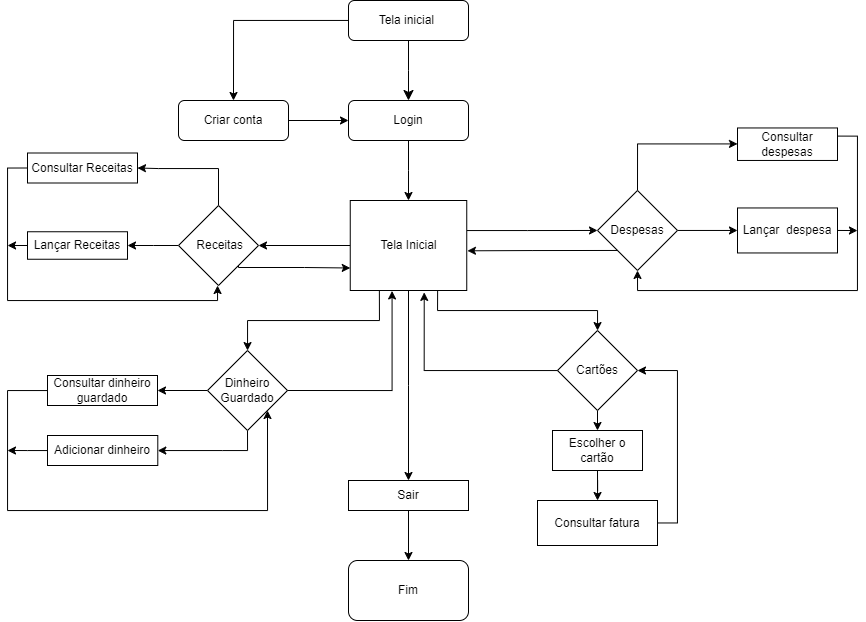

The diagram above was exported from draw.io. Its source (the exported page's mxGraphModel, read from the mxfile embedded in the PNG):
<mxGraphModel dx="1509" dy="783" grid="0" gridSize="10" guides="1" tooltips="1" connect="1" arrows="1" fold="1" page="0" pageScale="1" pageWidth="827" pageHeight="1169" background="#FFFFFF" math="0" shadow="0">
  <root>
    <mxCell id="WIyWlLk6GJQsqaUBKTNV-0" />
    <mxCell id="WIyWlLk6GJQsqaUBKTNV-1" parent="WIyWlLk6GJQsqaUBKTNV-0" />
    <mxCell id="WIyWlLk6GJQsqaUBKTNV-2" value="" style="rounded=0;html=1;jettySize=auto;orthogonalLoop=1;fontSize=11;endArrow=classic;endFill=1;endSize=8;strokeWidth=1;shadow=0;labelBackgroundColor=none;edgeStyle=orthogonalEdgeStyle;fontColor=default;" parent="WIyWlLk6GJQsqaUBKTNV-1" source="WIyWlLk6GJQsqaUBKTNV-3" edge="1">
      <mxGeometry relative="1" as="geometry">
        <mxPoint x="411" y="110" as="targetPoint" />
        <Array as="points">
          <mxPoint x="411" y="80" />
          <mxPoint x="411" y="80" />
        </Array>
      </mxGeometry>
    </mxCell>
    <mxCell id="H4Bvnpqo0JzP5JVsTFE0-82" style="edgeStyle=orthogonalEdgeStyle;rounded=0;orthogonalLoop=1;jettySize=auto;html=1;entryX=0.5;entryY=0;entryDx=0;entryDy=0;" edge="1" parent="WIyWlLk6GJQsqaUBKTNV-1" source="WIyWlLk6GJQsqaUBKTNV-3" target="H4Bvnpqo0JzP5JVsTFE0-3">
      <mxGeometry relative="1" as="geometry" />
    </mxCell>
    <mxCell id="WIyWlLk6GJQsqaUBKTNV-3" value="Tela inicial&amp;nbsp;" style="rounded=1;whiteSpace=wrap;html=1;fontSize=12;glass=0;strokeWidth=1;shadow=0;labelBackgroundColor=none;" parent="WIyWlLk6GJQsqaUBKTNV-1" vertex="1">
      <mxGeometry x="351" y="10" width="120" height="40" as="geometry" />
    </mxCell>
    <mxCell id="H4Bvnpqo0JzP5JVsTFE0-7" style="edgeStyle=orthogonalEdgeStyle;rounded=0;orthogonalLoop=1;jettySize=auto;html=1;entryX=0;entryY=0.5;entryDx=0;entryDy=0;endArrow=classic;endFill=1;labelBackgroundColor=none;fontColor=default;" edge="1" parent="WIyWlLk6GJQsqaUBKTNV-1" source="H4Bvnpqo0JzP5JVsTFE0-3" target="H4Bvnpqo0JzP5JVsTFE0-4">
      <mxGeometry relative="1" as="geometry" />
    </mxCell>
    <mxCell id="H4Bvnpqo0JzP5JVsTFE0-3" value="Criar conta" style="rounded=1;whiteSpace=wrap;html=1;labelBackgroundColor=none;" vertex="1" parent="WIyWlLk6GJQsqaUBKTNV-1">
      <mxGeometry x="181" y="110" width="110" height="40" as="geometry" />
    </mxCell>
    <mxCell id="H4Bvnpqo0JzP5JVsTFE0-20" style="edgeStyle=orthogonalEdgeStyle;rounded=0;orthogonalLoop=1;jettySize=auto;html=1;labelBackgroundColor=none;fontColor=default;" edge="1" parent="WIyWlLk6GJQsqaUBKTNV-1" source="H4Bvnpqo0JzP5JVsTFE0-4" target="H4Bvnpqo0JzP5JVsTFE0-21">
      <mxGeometry relative="1" as="geometry">
        <mxPoint x="375" y="230" as="targetPoint" />
      </mxGeometry>
    </mxCell>
    <mxCell id="H4Bvnpqo0JzP5JVsTFE0-4" value="Login" style="rounded=1;whiteSpace=wrap;html=1;labelBackgroundColor=none;" vertex="1" parent="WIyWlLk6GJQsqaUBKTNV-1">
      <mxGeometry x="351" y="110" width="120" height="40" as="geometry" />
    </mxCell>
    <mxCell id="H4Bvnpqo0JzP5JVsTFE0-26" style="edgeStyle=orthogonalEdgeStyle;rounded=0;orthogonalLoop=1;jettySize=auto;html=1;entryX=0;entryY=0.5;entryDx=0;entryDy=0;labelBackgroundColor=none;fontColor=default;" edge="1" parent="WIyWlLk6GJQsqaUBKTNV-1" source="H4Bvnpqo0JzP5JVsTFE0-21" target="H4Bvnpqo0JzP5JVsTFE0-27">
      <mxGeometry relative="1" as="geometry">
        <mxPoint x="520" y="255" as="targetPoint" />
        <Array as="points">
          <mxPoint x="530" y="240" />
          <mxPoint x="530" y="240" />
        </Array>
      </mxGeometry>
    </mxCell>
    <mxCell id="H4Bvnpqo0JzP5JVsTFE0-30" style="edgeStyle=orthogonalEdgeStyle;rounded=0;orthogonalLoop=1;jettySize=auto;html=1;entryX=1;entryY=0.5;entryDx=0;entryDy=0;labelBackgroundColor=none;fontColor=default;" edge="1" parent="WIyWlLk6GJQsqaUBKTNV-1" source="H4Bvnpqo0JzP5JVsTFE0-21" target="H4Bvnpqo0JzP5JVsTFE0-23">
      <mxGeometry relative="1" as="geometry" />
    </mxCell>
    <mxCell id="H4Bvnpqo0JzP5JVsTFE0-31" style="edgeStyle=orthogonalEdgeStyle;rounded=0;orthogonalLoop=1;jettySize=auto;html=1;exitX=0.25;exitY=1;exitDx=0;exitDy=0;labelBackgroundColor=none;fontColor=default;" edge="1" parent="WIyWlLk6GJQsqaUBKTNV-1" source="H4Bvnpqo0JzP5JVsTFE0-21" target="H4Bvnpqo0JzP5JVsTFE0-32">
      <mxGeometry relative="1" as="geometry">
        <mxPoint x="330" y="380" as="targetPoint" />
      </mxGeometry>
    </mxCell>
    <mxCell id="H4Bvnpqo0JzP5JVsTFE0-33" style="edgeStyle=orthogonalEdgeStyle;rounded=0;orthogonalLoop=1;jettySize=auto;html=1;exitX=0.75;exitY=1;exitDx=0;exitDy=0;labelBackgroundColor=none;fontColor=default;" edge="1" parent="WIyWlLk6GJQsqaUBKTNV-1" source="H4Bvnpqo0JzP5JVsTFE0-21" target="H4Bvnpqo0JzP5JVsTFE0-34">
      <mxGeometry relative="1" as="geometry">
        <mxPoint x="540" y="350" as="targetPoint" />
      </mxGeometry>
    </mxCell>
    <mxCell id="H4Bvnpqo0JzP5JVsTFE0-54" style="edgeStyle=orthogonalEdgeStyle;rounded=0;orthogonalLoop=1;jettySize=auto;html=1;labelBackgroundColor=none;fontColor=default;" edge="1" parent="WIyWlLk6GJQsqaUBKTNV-1" source="H4Bvnpqo0JzP5JVsTFE0-21" target="H4Bvnpqo0JzP5JVsTFE0-55">
      <mxGeometry relative="1" as="geometry">
        <mxPoint x="410" y="580" as="targetPoint" />
      </mxGeometry>
    </mxCell>
    <mxCell id="H4Bvnpqo0JzP5JVsTFE0-21" value="Tela Inicial" style="rounded=0;whiteSpace=wrap;html=1;labelBackgroundColor=none;" vertex="1" parent="WIyWlLk6GJQsqaUBKTNV-1">
      <mxGeometry x="352.75" y="210" width="116.5" height="90" as="geometry" />
    </mxCell>
    <mxCell id="H4Bvnpqo0JzP5JVsTFE0-28" style="edgeStyle=orthogonalEdgeStyle;rounded=0;orthogonalLoop=1;jettySize=auto;html=1;exitX=0;exitY=0.5;exitDx=0;exitDy=0;entryX=1;entryY=0.5;entryDx=0;entryDy=0;labelBackgroundColor=none;fontColor=default;" edge="1" parent="WIyWlLk6GJQsqaUBKTNV-1" source="H4Bvnpqo0JzP5JVsTFE0-23">
      <mxGeometry relative="1" as="geometry">
        <mxPoint x="130" y="255" as="targetPoint" />
      </mxGeometry>
    </mxCell>
    <mxCell id="H4Bvnpqo0JzP5JVsTFE0-66" style="edgeStyle=orthogonalEdgeStyle;rounded=0;orthogonalLoop=1;jettySize=auto;html=1;entryX=1;entryY=0.5;entryDx=0;entryDy=0;" edge="1" parent="WIyWlLk6GJQsqaUBKTNV-1" source="H4Bvnpqo0JzP5JVsTFE0-23" target="H4Bvnpqo0JzP5JVsTFE0-67">
      <mxGeometry relative="1" as="geometry">
        <mxPoint x="180" y="190" as="targetPoint" />
        <Array as="points">
          <mxPoint x="221" y="178" />
          <mxPoint x="161" y="178" />
        </Array>
      </mxGeometry>
    </mxCell>
    <mxCell id="H4Bvnpqo0JzP5JVsTFE0-71" style="edgeStyle=orthogonalEdgeStyle;rounded=0;orthogonalLoop=1;jettySize=auto;html=1;exitX=1;exitY=1;exitDx=0;exitDy=0;entryX=0;entryY=0.75;entryDx=0;entryDy=0;" edge="1" parent="WIyWlLk6GJQsqaUBKTNV-1" source="H4Bvnpqo0JzP5JVsTFE0-23" target="H4Bvnpqo0JzP5JVsTFE0-21">
      <mxGeometry relative="1" as="geometry">
        <Array as="points">
          <mxPoint x="241" y="277" />
          <mxPoint x="307" y="277" />
        </Array>
      </mxGeometry>
    </mxCell>
    <mxCell id="H4Bvnpqo0JzP5JVsTFE0-23" value="&amp;nbsp;Receitas" style="rhombus;whiteSpace=wrap;html=1;labelBackgroundColor=none;" vertex="1" parent="WIyWlLk6GJQsqaUBKTNV-1">
      <mxGeometry x="181" y="215" width="80" height="80" as="geometry" />
    </mxCell>
    <mxCell id="H4Bvnpqo0JzP5JVsTFE0-35" style="edgeStyle=orthogonalEdgeStyle;rounded=0;orthogonalLoop=1;jettySize=auto;html=1;exitX=1;exitY=0.5;exitDx=0;exitDy=0;labelBackgroundColor=none;fontColor=default;entryX=0;entryY=0.5;entryDx=0;entryDy=0;" edge="1" parent="WIyWlLk6GJQsqaUBKTNV-1" source="H4Bvnpqo0JzP5JVsTFE0-27" target="H4Bvnpqo0JzP5JVsTFE0-58">
      <mxGeometry relative="1" as="geometry">
        <mxPoint x="730" y="239.6742857142858" as="targetPoint" />
      </mxGeometry>
    </mxCell>
    <mxCell id="H4Bvnpqo0JzP5JVsTFE0-72" style="edgeStyle=orthogonalEdgeStyle;rounded=0;orthogonalLoop=1;jettySize=auto;html=1;exitX=0.5;exitY=0;exitDx=0;exitDy=0;" edge="1" parent="WIyWlLk6GJQsqaUBKTNV-1" source="H4Bvnpqo0JzP5JVsTFE0-27" target="H4Bvnpqo0JzP5JVsTFE0-73">
      <mxGeometry relative="1" as="geometry">
        <mxPoint x="730" y="167.46" as="targetPoint" />
        <Array as="points">
          <mxPoint x="640" y="153.46" />
        </Array>
      </mxGeometry>
    </mxCell>
    <mxCell id="H4Bvnpqo0JzP5JVsTFE0-27" value="Despesas" style="rhombus;whiteSpace=wrap;html=1;labelBackgroundColor=none;" vertex="1" parent="WIyWlLk6GJQsqaUBKTNV-1">
      <mxGeometry x="600" y="199.96" width="80" height="80" as="geometry" />
    </mxCell>
    <mxCell id="H4Bvnpqo0JzP5JVsTFE0-42" style="edgeStyle=orthogonalEdgeStyle;rounded=0;orthogonalLoop=1;jettySize=auto;html=1;exitX=0.5;exitY=1;exitDx=0;exitDy=0;labelBackgroundColor=none;fontColor=default;" edge="1" parent="WIyWlLk6GJQsqaUBKTNV-1" source="H4Bvnpqo0JzP5JVsTFE0-32" target="H4Bvnpqo0JzP5JVsTFE0-43">
      <mxGeometry relative="1" as="geometry">
        <mxPoint x="250.28571428571445" y="480" as="targetPoint" />
        <Array as="points">
          <mxPoint x="250" y="460" />
          <mxPoint x="225" y="460" />
        </Array>
      </mxGeometry>
    </mxCell>
    <mxCell id="H4Bvnpqo0JzP5JVsTFE0-44" style="edgeStyle=orthogonalEdgeStyle;rounded=0;orthogonalLoop=1;jettySize=auto;html=1;labelBackgroundColor=none;fontColor=default;" edge="1" parent="WIyWlLk6GJQsqaUBKTNV-1" source="H4Bvnpqo0JzP5JVsTFE0-32" target="H4Bvnpqo0JzP5JVsTFE0-45">
      <mxGeometry relative="1" as="geometry">
        <mxPoint x="150" y="400" as="targetPoint" />
      </mxGeometry>
    </mxCell>
    <mxCell id="H4Bvnpqo0JzP5JVsTFE0-32" value="Dinheiro Guardado" style="rhombus;whiteSpace=wrap;html=1;labelBackgroundColor=none;" vertex="1" parent="WIyWlLk6GJQsqaUBKTNV-1">
      <mxGeometry x="210" y="360" width="80" height="80" as="geometry" />
    </mxCell>
    <mxCell id="H4Bvnpqo0JzP5JVsTFE0-38" style="edgeStyle=orthogonalEdgeStyle;rounded=0;orthogonalLoop=1;jettySize=auto;html=1;exitX=0.5;exitY=1;exitDx=0;exitDy=0;entryX=0.5;entryY=0;entryDx=0;entryDy=0;labelBackgroundColor=none;fontColor=default;" edge="1" parent="WIyWlLk6GJQsqaUBKTNV-1" source="H4Bvnpqo0JzP5JVsTFE0-34" target="H4Bvnpqo0JzP5JVsTFE0-37">
      <mxGeometry relative="1" as="geometry" />
    </mxCell>
    <mxCell id="H4Bvnpqo0JzP5JVsTFE0-34" value="Cartões" style="rhombus;whiteSpace=wrap;html=1;labelBackgroundColor=none;" vertex="1" parent="WIyWlLk6GJQsqaUBKTNV-1">
      <mxGeometry x="560" y="340" width="80" height="80" as="geometry" />
    </mxCell>
    <mxCell id="H4Bvnpqo0JzP5JVsTFE0-39" style="edgeStyle=orthogonalEdgeStyle;rounded=0;orthogonalLoop=1;jettySize=auto;html=1;exitX=0.5;exitY=1;exitDx=0;exitDy=0;labelBackgroundColor=none;fontColor=default;" edge="1" parent="WIyWlLk6GJQsqaUBKTNV-1" source="H4Bvnpqo0JzP5JVsTFE0-37" target="H4Bvnpqo0JzP5JVsTFE0-40">
      <mxGeometry relative="1" as="geometry">
        <mxPoint x="600.2857142857144" y="530" as="targetPoint" />
      </mxGeometry>
    </mxCell>
    <mxCell id="H4Bvnpqo0JzP5JVsTFE0-37" value="Escolher o cartão" style="rounded=0;whiteSpace=wrap;html=1;labelBackgroundColor=none;" vertex="1" parent="WIyWlLk6GJQsqaUBKTNV-1">
      <mxGeometry x="555" y="440" width="90" height="40" as="geometry" />
    </mxCell>
    <mxCell id="H4Bvnpqo0JzP5JVsTFE0-53" style="edgeStyle=orthogonalEdgeStyle;rounded=0;orthogonalLoop=1;jettySize=auto;html=1;entryX=1;entryY=0.5;entryDx=0;entryDy=0;labelBackgroundColor=none;fontColor=default;" edge="1" parent="WIyWlLk6GJQsqaUBKTNV-1" source="H4Bvnpqo0JzP5JVsTFE0-40" target="H4Bvnpqo0JzP5JVsTFE0-34">
      <mxGeometry relative="1" as="geometry">
        <Array as="points">
          <mxPoint x="680" y="533" />
          <mxPoint x="680" y="380" />
        </Array>
      </mxGeometry>
    </mxCell>
    <mxCell id="H4Bvnpqo0JzP5JVsTFE0-40" value="Consultar fatura" style="rounded=0;whiteSpace=wrap;html=1;labelBackgroundColor=none;" vertex="1" parent="WIyWlLk6GJQsqaUBKTNV-1">
      <mxGeometry x="540" y="510" width="120" height="45" as="geometry" />
    </mxCell>
    <mxCell id="H4Bvnpqo0JzP5JVsTFE0-81" style="edgeStyle=orthogonalEdgeStyle;rounded=0;orthogonalLoop=1;jettySize=auto;html=1;" edge="1" parent="WIyWlLk6GJQsqaUBKTNV-1" source="H4Bvnpqo0JzP5JVsTFE0-43">
      <mxGeometry relative="1" as="geometry">
        <mxPoint x="10" y="460" as="targetPoint" />
      </mxGeometry>
    </mxCell>
    <mxCell id="H4Bvnpqo0JzP5JVsTFE0-43" value="Adicionar dinheiro" style="rounded=0;whiteSpace=wrap;html=1;labelBackgroundColor=none;" vertex="1" parent="WIyWlLk6GJQsqaUBKTNV-1">
      <mxGeometry x="50" y="445" width="110.29" height="30" as="geometry" />
    </mxCell>
    <mxCell id="H4Bvnpqo0JzP5JVsTFE0-80" style="edgeStyle=orthogonalEdgeStyle;rounded=0;orthogonalLoop=1;jettySize=auto;html=1;entryX=1;entryY=1;entryDx=0;entryDy=0;" edge="1" parent="WIyWlLk6GJQsqaUBKTNV-1" source="H4Bvnpqo0JzP5JVsTFE0-45" target="H4Bvnpqo0JzP5JVsTFE0-32">
      <mxGeometry relative="1" as="geometry">
        <mxPoint x="10" y="560" as="targetPoint" />
        <Array as="points">
          <mxPoint x="10" y="400" />
          <mxPoint x="10" y="520" />
          <mxPoint x="270" y="520" />
        </Array>
      </mxGeometry>
    </mxCell>
    <mxCell id="H4Bvnpqo0JzP5JVsTFE0-45" value="Consultar dinheiro guardado" style="rounded=0;whiteSpace=wrap;html=1;labelBackgroundColor=none;" vertex="1" parent="WIyWlLk6GJQsqaUBKTNV-1">
      <mxGeometry x="50" y="385" width="110" height="30" as="geometry" />
    </mxCell>
    <mxCell id="H4Bvnpqo0JzP5JVsTFE0-50" style="edgeStyle=orthogonalEdgeStyle;rounded=0;orthogonalLoop=1;jettySize=auto;html=1;exitX=1;exitY=0.5;exitDx=0;exitDy=0;entryX=0.359;entryY=1.005;entryDx=0;entryDy=0;entryPerimeter=0;labelBackgroundColor=none;fontColor=default;" edge="1" parent="WIyWlLk6GJQsqaUBKTNV-1" source="H4Bvnpqo0JzP5JVsTFE0-32" target="H4Bvnpqo0JzP5JVsTFE0-21">
      <mxGeometry relative="1" as="geometry" />
    </mxCell>
    <mxCell id="H4Bvnpqo0JzP5JVsTFE0-52" style="edgeStyle=orthogonalEdgeStyle;rounded=0;orthogonalLoop=1;jettySize=auto;html=1;entryX=0.635;entryY=1.021;entryDx=0;entryDy=0;entryPerimeter=0;labelBackgroundColor=none;fontColor=default;" edge="1" parent="WIyWlLk6GJQsqaUBKTNV-1" source="H4Bvnpqo0JzP5JVsTFE0-34" target="H4Bvnpqo0JzP5JVsTFE0-21">
      <mxGeometry relative="1" as="geometry" />
    </mxCell>
    <mxCell id="H4Bvnpqo0JzP5JVsTFE0-57" style="edgeStyle=orthogonalEdgeStyle;rounded=0;orthogonalLoop=1;jettySize=auto;html=1;entryX=0.5;entryY=0;entryDx=0;entryDy=0;labelBackgroundColor=none;fontColor=default;" edge="1" parent="WIyWlLk6GJQsqaUBKTNV-1" source="H4Bvnpqo0JzP5JVsTFE0-55" target="H4Bvnpqo0JzP5JVsTFE0-56">
      <mxGeometry relative="1" as="geometry" />
    </mxCell>
    <mxCell id="H4Bvnpqo0JzP5JVsTFE0-55" value="Sair" style="rounded=0;whiteSpace=wrap;html=1;labelBackgroundColor=none;" vertex="1" parent="WIyWlLk6GJQsqaUBKTNV-1">
      <mxGeometry x="351" y="490" width="120" height="30" as="geometry" />
    </mxCell>
    <mxCell id="H4Bvnpqo0JzP5JVsTFE0-56" value="Fim" style="rounded=1;whiteSpace=wrap;html=1;labelBackgroundColor=none;" vertex="1" parent="WIyWlLk6GJQsqaUBKTNV-1">
      <mxGeometry x="351" y="570" width="120" height="60" as="geometry" />
    </mxCell>
    <mxCell id="H4Bvnpqo0JzP5JVsTFE0-76" style="edgeStyle=orthogonalEdgeStyle;rounded=0;orthogonalLoop=1;jettySize=auto;html=1;exitX=1;exitY=0.5;exitDx=0;exitDy=0;" edge="1" parent="WIyWlLk6GJQsqaUBKTNV-1" source="H4Bvnpqo0JzP5JVsTFE0-58">
      <mxGeometry relative="1" as="geometry">
        <mxPoint x="860" y="240.07538461538465" as="targetPoint" />
      </mxGeometry>
    </mxCell>
    <mxCell id="H4Bvnpqo0JzP5JVsTFE0-58" value="Lançar&amp;nbsp; despesa" style="rounded=0;whiteSpace=wrap;html=1;labelBackgroundColor=none;" vertex="1" parent="WIyWlLk6GJQsqaUBKTNV-1">
      <mxGeometry x="740" y="217.46" width="100" height="45" as="geometry" />
    </mxCell>
    <mxCell id="H4Bvnpqo0JzP5JVsTFE0-70" style="edgeStyle=orthogonalEdgeStyle;rounded=0;orthogonalLoop=1;jettySize=auto;html=1;exitX=0;exitY=0.5;exitDx=0;exitDy=0;" edge="1" parent="WIyWlLk6GJQsqaUBKTNV-1" source="H4Bvnpqo0JzP5JVsTFE0-63">
      <mxGeometry relative="1" as="geometry">
        <mxPoint x="10" y="254.9230769230769" as="targetPoint" />
      </mxGeometry>
    </mxCell>
    <mxCell id="H4Bvnpqo0JzP5JVsTFE0-63" value="Lançar Receitas" style="rounded=0;whiteSpace=wrap;html=1;" vertex="1" parent="WIyWlLk6GJQsqaUBKTNV-1">
      <mxGeometry x="30" y="241.25" width="100" height="27.5" as="geometry" />
    </mxCell>
    <mxCell id="H4Bvnpqo0JzP5JVsTFE0-69" style="edgeStyle=orthogonalEdgeStyle;rounded=0;orthogonalLoop=1;jettySize=auto;html=1;exitX=0;exitY=0.5;exitDx=0;exitDy=0;entryX=0.5;entryY=1;entryDx=0;entryDy=0;" edge="1" parent="WIyWlLk6GJQsqaUBKTNV-1" source="H4Bvnpqo0JzP5JVsTFE0-67" target="H4Bvnpqo0JzP5JVsTFE0-23">
      <mxGeometry relative="1" as="geometry">
        <mxPoint x="220" y="300.0000000000001" as="targetPoint" />
        <Array as="points">
          <mxPoint x="10" y="178" />
          <mxPoint x="10" y="310" />
          <mxPoint x="220" y="310" />
          <mxPoint x="220" y="295" />
        </Array>
      </mxGeometry>
    </mxCell>
    <mxCell id="H4Bvnpqo0JzP5JVsTFE0-67" value="Consultar Receitas" style="rounded=0;whiteSpace=wrap;html=1;" vertex="1" parent="WIyWlLk6GJQsqaUBKTNV-1">
      <mxGeometry x="30" y="162.5" width="110" height="30" as="geometry" />
    </mxCell>
    <mxCell id="H4Bvnpqo0JzP5JVsTFE0-75" style="edgeStyle=orthogonalEdgeStyle;rounded=0;orthogonalLoop=1;jettySize=auto;html=1;exitX=1;exitY=0.25;exitDx=0;exitDy=0;entryX=0.5;entryY=1;entryDx=0;entryDy=0;" edge="1" parent="WIyWlLk6GJQsqaUBKTNV-1" source="H4Bvnpqo0JzP5JVsTFE0-73" target="H4Bvnpqo0JzP5JVsTFE0-27">
      <mxGeometry relative="1" as="geometry" />
    </mxCell>
    <mxCell id="H4Bvnpqo0JzP5JVsTFE0-73" value="Consultar despesas" style="rounded=0;whiteSpace=wrap;html=1;" vertex="1" parent="WIyWlLk6GJQsqaUBKTNV-1">
      <mxGeometry x="740" y="137.46" width="100" height="32.5" as="geometry" />
    </mxCell>
    <mxCell id="H4Bvnpqo0JzP5JVsTFE0-79" style="edgeStyle=orthogonalEdgeStyle;rounded=0;orthogonalLoop=1;jettySize=auto;html=1;exitX=0;exitY=1;exitDx=0;exitDy=0;entryX=1.006;entryY=0.559;entryDx=0;entryDy=0;entryPerimeter=0;" edge="1" parent="WIyWlLk6GJQsqaUBKTNV-1" source="H4Bvnpqo0JzP5JVsTFE0-27" target="H4Bvnpqo0JzP5JVsTFE0-21">
      <mxGeometry relative="1" as="geometry" />
    </mxCell>
  </root>
</mxGraphModel>